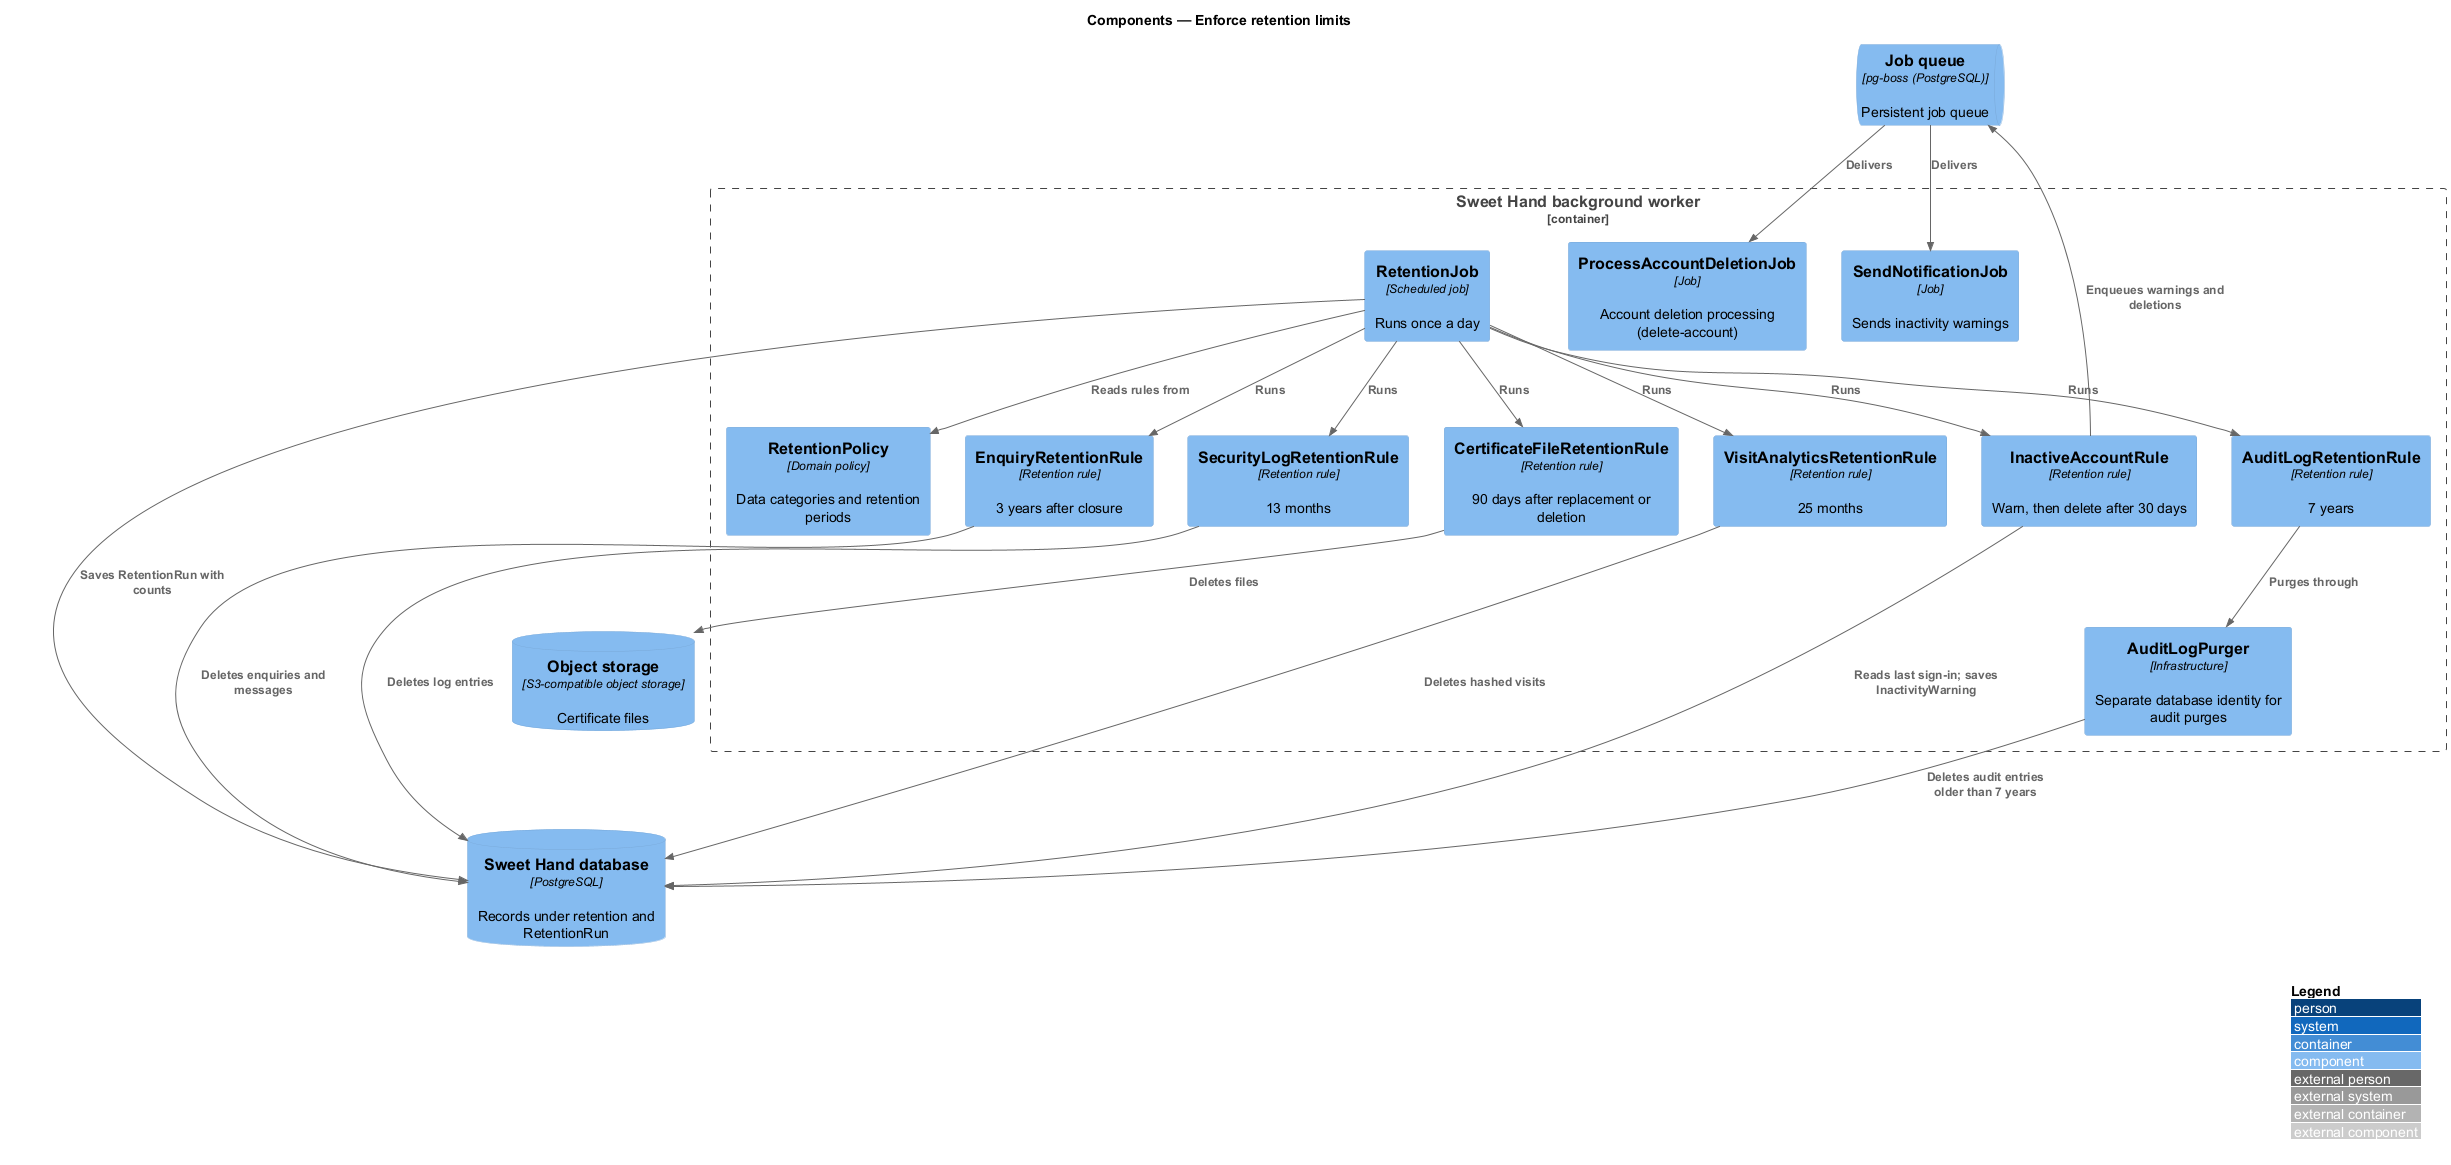

The diagram above was rendered by PlantUML. Its source (embedded in the PNG):
@startuml
!include <C4/C4_Component>
LAYOUT_WITH_LEGEND()
title Components — Enforce retention limits

Container_Boundary(worker, "Sweet Hand background worker") {
  Component(job, "RetentionJob", "Scheduled job", "Runs once a day")
  Component(policy, "RetentionPolicy", "Domain policy", "Data categories and retention periods")
  Component(enquiryRule, "EnquiryRetentionRule", "Retention rule", "3 years after closure")
  Component(accountRule, "InactiveAccountRule", "Retention rule", "Warn, then delete after 30 days")
  Component(securityRule, "SecurityLogRetentionRule", "Retention rule", "13 months")
  Component(certRule, "CertificateFileRetentionRule", "Retention rule", "90 days after replacement or deletion")
  Component(auditRule, "AuditLogRetentionRule", "Retention rule", "7 years")
  Component(visitRule, "VisitAnalyticsRetentionRule", "Retention rule", "25 months")
  Component(deletion, "ProcessAccountDeletionJob", "Job", "Account deletion processing (delete-account)")
  Component(notify, "SendNotificationJob", "Job", "Sends inactivity warnings")
  Component(purger, "AuditLogPurger", "Infrastructure", "Separate database identity for audit purges")
}

ComponentDb(db, "Sweet Hand database", "PostgreSQL", "Records under retention and RetentionRun")
ComponentDb(storage, "Object storage", "S3-compatible object storage", "Certificate files")
ComponentQueue(queue, "Job queue", "pg-boss (PostgreSQL)", "Persistent job queue")

Rel(job, policy, "Reads rules from")
Rel(job, enquiryRule, "Runs")
Rel(job, accountRule, "Runs")
Rel(job, securityRule, "Runs")
Rel(job, certRule, "Runs")
Rel(job, auditRule, "Runs")
Rel(job, visitRule, "Runs")
Rel(job, db, "Saves RetentionRun with counts")
Rel(enquiryRule, db, "Deletes enquiries and messages")
Rel(accountRule, db, "Reads last sign-in; saves InactivityWarning")
Rel(accountRule, queue, "Enqueues warnings and deletions")
Rel(securityRule, db, "Deletes log entries")
Rel(certRule, storage, "Deletes files")
Rel(auditRule, purger, "Purges through")
Rel(purger, db, "Deletes audit entries older than 7 years")
Rel(visitRule, db, "Deletes hashed visits")
Rel(queue, deletion, "Delivers")
Rel(queue, notify, "Delivers")
@enduml